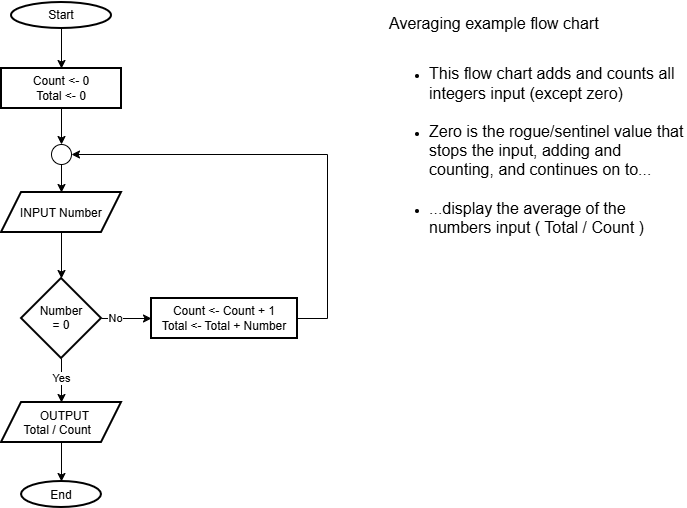

The diagram above was exported from draw.io. Its source (the exported page's mxGraphModel, read from the mxfile embedded in the PNG):
<mxGraphModel dx="1414" dy="751" grid="1" gridSize="10" guides="1" tooltips="1" connect="1" arrows="1" fold="1" page="1" pageScale="1" pageWidth="827" pageHeight="1169" math="0" shadow="0">
  <root>
    <mxCell id="0" />
    <mxCell id="1" parent="0" />
    <mxCell id="7ygIiegLG0On9Auv3qET-1" edge="1" parent="1" source="7ygIiegLG0On9Auv3qET-2" style="edgeStyle=orthogonalEdgeStyle;rounded=0;orthogonalLoop=1;jettySize=auto;html=1;" target="7ygIiegLG0On9Auv3qET-4" value="">
      <mxGeometry relative="1" as="geometry" />
    </mxCell>
    <mxCell id="7ygIiegLG0On9Auv3qET-2" parent="1" style="strokeWidth=2;html=1;shape=mxgraph.flowchart.start_1;whiteSpace=wrap;" value="Start" vertex="1">
      <mxGeometry height="26" width="100" x="124" y="40" as="geometry" />
    </mxCell>
    <mxCell id="7ygIiegLG0On9Auv3qET-3" edge="1" parent="1" source="7ygIiegLG0On9Auv3qET-4" style="edgeStyle=orthogonalEdgeStyle;rounded=0;orthogonalLoop=1;jettySize=auto;html=1;entryX=0.5;entryY=0;entryDx=0;entryDy=0;entryPerimeter=0;" target="7ygIiegLG0On9Auv3qET-8" value="">
      <mxGeometry relative="1" as="geometry">
        <mxPoint x="174" y="186" as="targetPoint" />
      </mxGeometry>
    </mxCell>
    <mxCell id="7ygIiegLG0On9Auv3qET-4" parent="1" style="whiteSpace=wrap;html=1;strokeWidth=2;" value="Count &amp;lt;- 0&lt;div&gt;Total &amp;lt;- 0&lt;/div&gt;" vertex="1">
      <mxGeometry height="40" width="120" x="114" y="106" as="geometry" />
    </mxCell>
    <mxCell id="7ygIiegLG0On9Auv3qET-5" edge="1" parent="1" source="7ygIiegLG0On9Auv3qET-6" style="edgeStyle=orthogonalEdgeStyle;rounded=0;orthogonalLoop=1;jettySize=auto;html=1;" target="7ygIiegLG0On9Auv3qET-12" value="">
      <mxGeometry relative="1" as="geometry" />
    </mxCell>
    <mxCell id="7ygIiegLG0On9Auv3qET-6" parent="1" style="shape=parallelogram;perimeter=parallelogramPerimeter;whiteSpace=wrap;html=1;shapeInside=1;fixedSize=1;strokeWidth=2;" value="INPUT Number" vertex="1">
      <mxGeometry height="40" width="120" x="114" y="230" as="geometry" />
    </mxCell>
    <mxCell id="7ygIiegLG0On9Auv3qET-7" edge="1" parent="1" source="7ygIiegLG0On9Auv3qET-8" style="edgeStyle=orthogonalEdgeStyle;rounded=0;orthogonalLoop=1;jettySize=auto;html=1;exitX=0.5;exitY=1;exitDx=0;exitDy=0;exitPerimeter=0;entryX=0.5;entryY=0;entryDx=0;entryDy=0;" target="7ygIiegLG0On9Auv3qET-6">
      <mxGeometry relative="1" as="geometry" />
    </mxCell>
    <mxCell id="7ygIiegLG0On9Auv3qET-8" parent="1" style="verticalLabelPosition=bottom;verticalAlign=top;html=1;shape=mxgraph.flowchart.on-page_reference;" value="" vertex="1">
      <mxGeometry height="20" width="20" x="164" y="182" as="geometry" />
    </mxCell>
    <mxCell id="7ygIiegLG0On9Auv3qET-9" edge="1" parent="1" source="7ygIiegLG0On9Auv3qET-12" style="edgeStyle=orthogonalEdgeStyle;rounded=0;orthogonalLoop=1;jettySize=auto;html=1;" target="7ygIiegLG0On9Auv3qET-14" value="">
      <mxGeometry relative="1" as="geometry" />
    </mxCell>
    <mxCell id="7ygIiegLG0On9Auv3qET-10" connectable="0" parent="7ygIiegLG0On9Auv3qET-9" style="edgeLabel;html=1;align=center;verticalAlign=middle;resizable=0;points=[];" value="Yes" vertex="1">
      <mxGeometry relative="1" x="-0.1364" y="-1" as="geometry">
        <mxPoint as="offset" />
      </mxGeometry>
    </mxCell>
    <mxCell id="7ygIiegLG0On9Auv3qET-11" edge="1" parent="1" source="7ygIiegLG0On9Auv3qET-12" style="edgeStyle=orthogonalEdgeStyle;rounded=0;orthogonalLoop=1;jettySize=auto;html=1;" target="7ygIiegLG0On9Auv3qET-16" value="">
      <mxGeometry relative="1" as="geometry" />
    </mxCell>
    <mxCell id="7ygIiegLG0On9Auv3qET-19" connectable="0" parent="7ygIiegLG0On9Auv3qET-11" style="edgeLabel;html=1;align=center;verticalAlign=middle;resizable=0;points=[];" value="No" vertex="1">
      <mxGeometry relative="1" x="-0.48" y="1" as="geometry">
        <mxPoint as="offset" />
      </mxGeometry>
    </mxCell>
    <mxCell id="7ygIiegLG0On9Auv3qET-12" parent="1" style="rhombus;whiteSpace=wrap;html=1;shapeInside=1;strokeWidth=2;" value="Number = 0" vertex="1">
      <mxGeometry height="80" width="80" x="134" y="316" as="geometry" />
    </mxCell>
    <mxCell id="7ygIiegLG0On9Auv3qET-13" edge="1" parent="1" source="7ygIiegLG0On9Auv3qET-14" style="edgeStyle=orthogonalEdgeStyle;rounded=0;orthogonalLoop=1;jettySize=auto;html=1;" target="7ygIiegLG0On9Auv3qET-15" value="">
      <mxGeometry relative="1" as="geometry" />
    </mxCell>
    <mxCell id="7ygIiegLG0On9Auv3qET-14" parent="1" style="shape=parallelogram;perimeter=parallelogramPerimeter;whiteSpace=wrap;html=1;shapeInside=1;fixedSize=1;strokeWidth=2;" value="OUTPUT&lt;br&gt;Total / Count" vertex="1">
      <mxGeometry height="40" width="120" x="114" y="440" as="geometry" />
    </mxCell>
    <mxCell id="7ygIiegLG0On9Auv3qET-15" parent="1" style="ellipse;whiteSpace=wrap;html=1;shapeInside=1;strokeWidth=2;" value="End" vertex="1">
      <mxGeometry height="26" width="80" x="134" y="519" as="geometry" />
    </mxCell>
    <mxCell id="7ygIiegLG0On9Auv3qET-16" parent="1" style="whiteSpace=wrap;html=1;strokeWidth=2;" value="Count &amp;lt;- Count + 1&lt;div&gt;Total &amp;lt;- Total + Number&lt;/div&gt;" vertex="1">
      <mxGeometry height="40" width="146" x="264" y="336" as="geometry" />
    </mxCell>
    <mxCell id="7ygIiegLG0On9Auv3qET-17" edge="1" parent="1" source="7ygIiegLG0On9Auv3qET-16" style="edgeStyle=orthogonalEdgeStyle;rounded=0;orthogonalLoop=1;jettySize=auto;html=1;entryX=1;entryY=0.5;entryDx=0;entryDy=0;entryPerimeter=0;" target="7ygIiegLG0On9Auv3qET-8">
      <mxGeometry relative="1" as="geometry">
        <Array as="points">
          <mxPoint x="440" y="356" />
          <mxPoint x="440" y="192" />
        </Array>
      </mxGeometry>
    </mxCell>
    <mxCell id="7ygIiegLG0On9Auv3qET-18" parent="1" style="text;html=1;whiteSpace=wrap;strokeColor=none;fillColor=none;align=left;verticalAlign=middle;rounded=0;" value="&lt;font style=&quot;font-size: 16px;&quot;&gt;Averaging example flow chart&lt;/font&gt;&lt;div&gt;&lt;font style=&quot;font-size: 16px;&quot;&gt;&lt;br&gt;&lt;/font&gt;&lt;/div&gt;&lt;div&gt;&lt;ul&gt;&lt;li&gt;&lt;font style=&quot;font-size: 16px;&quot;&gt;This flow chart adds and counts all integers input (except zero)&lt;br&gt;&lt;br&gt;&lt;/font&gt;&lt;/li&gt;&lt;li&gt;&lt;font style=&quot;font-size: 16px;&quot;&gt;Zero is the rogue/sentinel value that stops the input, adding and counting, and continues on to...&lt;br&gt;&lt;br&gt;&lt;/font&gt;&lt;/li&gt;&lt;li&gt;&lt;font style=&quot;font-size: 16px;&quot;&gt;...display the average of the numbers input ( Total / Count )&lt;/font&gt;&lt;/li&gt;&lt;/ul&gt;&lt;/div&gt;" vertex="1">
      <mxGeometry height="262" width="300" x="500" y="38" as="geometry" />
    </mxCell>
  </root>
</mxGraphModel>